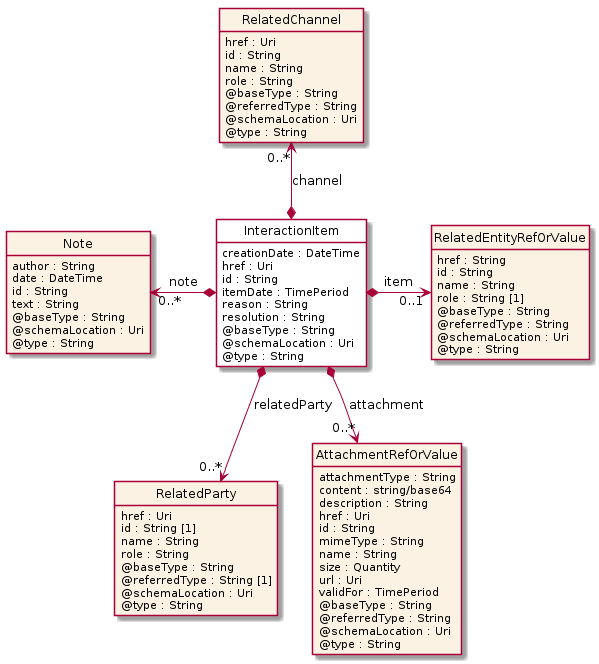

The diagram above was rendered by PlantUML. Its source (embedded in the PNG):
@startuml
hide circle
hide methods
hide stereotype
show <<Enumeration>> stereotype
skinparam class {
   BackgroundColor<<Enumeration>> #E6F5F7
   BackgroundColor<<Ref>> #FFFFE0
   BackgroundColor<<Pivot>> #FFFFFFF
   BackgroundColor<<SimpleType>> #E2F0DA
   BackgroundColor #FCF2E3
}

class InteractionItem <<Pivot>> {
    creationDate : DateTime
    href : Uri
    id : String
    itemDate : TimePeriod
    reason : String
    resolution : String
    @baseType : String
    @schemaLocation : Uri
    @type : String
}

class Note  {
    author : String
    date : DateTime
    id : String
    text : String
    @baseType : String
    @schemaLocation : Uri
    @type : String
}

class RelatedEntityRefOrValue  {
    href : String
    id : String
    name : String
    role : String [1]
    @baseType : String
    @referredType : String
    @schemaLocation : Uri
    @type : String
}

class RelatedChannel  {
    href : Uri
    id : String
    name : String
    role : String
    @baseType : String
    @referredType : String
    @schemaLocation : Uri
    @type : String
}

class RelatedParty  {
    href : Uri
    id : String [1]
    name : String
    role : String
    @baseType : String
    @referredType : String [1]
    @schemaLocation : Uri
    @type : String
}

class AttachmentRefOrValue  {
    attachmentType : String
    content : string/base64
    description : String
    href : Uri
    id : String
    mimeType : String
    name : String
    size : Quantity
    url : Uri
    validFor : TimePeriod
    @baseType : String
    @referredType : String
    @schemaLocation : Uri
    @type : String
}

Note "0..*" <-left-* InteractionItem : note

InteractionItem *-right-> "0..1" RelatedEntityRefOrValue : item

RelatedChannel "0..*" <--* InteractionItem : channel

InteractionItem *-->  "0..*" RelatedParty : relatedParty

InteractionItem *-->  "0..*" AttachmentRefOrValue : attachment

@enduml